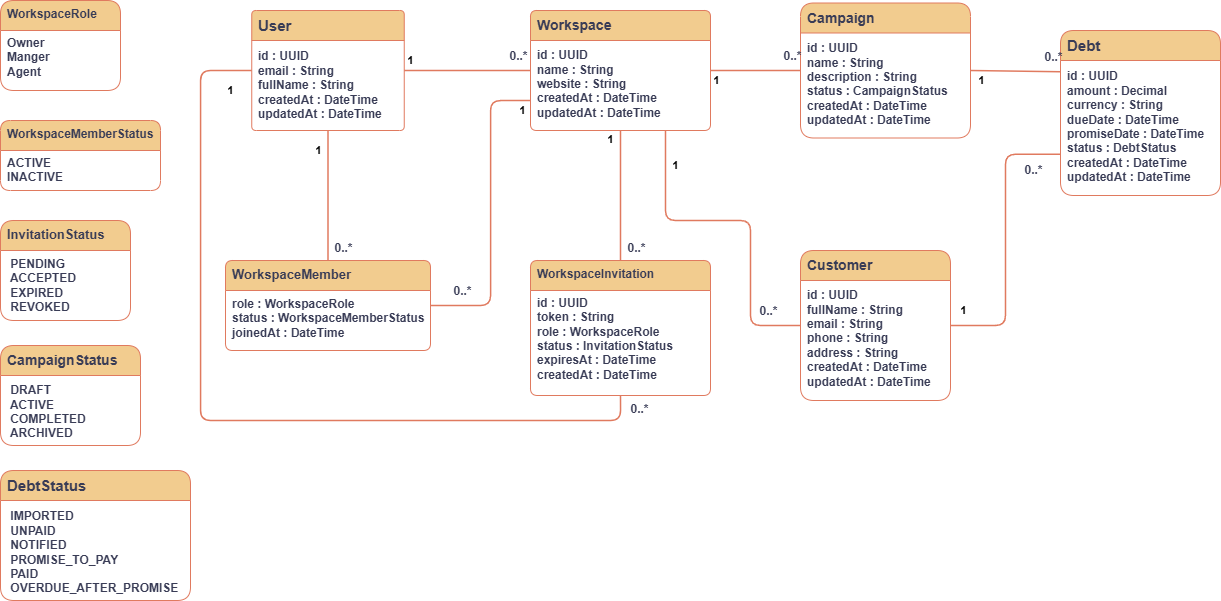

The diagram above was exported from draw.io. Its source (the exported page's mxGraphModel, read from the mxfile embedded in the PNG):
<mxGraphModel dx="1585" dy="187" grid="1" gridSize="10" guides="1" tooltips="1" connect="1" arrows="1" fold="1" page="1" pageScale="1" pageWidth="1400" pageHeight="850" math="0" shadow="0">
  <root>
    <mxCell id="0" />
    <mxCell id="1" parent="0" />
    <mxCell id="iL2AtwMO8yN8VYxVfmAa-31" parent="1" style="swimlane;fontStyle=1;childLayout=stackLayout;horizontal=1;startSize=30;horizontalStack=0;resizeParent=1;resizeParentMax=0;resizeLast=0;collapsible=0;marginBottom=0;html=1;align=left;spacingLeft=5;spacingRight=5;rounded=1;labelBackgroundColor=none;verticalAlign=top;arcSize=5;fillColor=#F2CC8F;strokeColor=#E07A5F;fontColor=#393C56;" value="&lt;span&gt;&lt;font style=&quot;font-size: 15px;&quot;&gt;User&lt;/font&gt;&lt;/span&gt;&lt;div&gt;&lt;font&gt;&lt;br&gt;&lt;/font&gt;&lt;/div&gt;&lt;div&gt;&lt;font&gt;id : UUID&lt;br&gt;email : String&lt;br&gt;fullName : String&lt;br&gt;createdAt : DateTime&lt;br&gt;updatedAt : DateTime&lt;/font&gt;&lt;/div&gt;" vertex="1">
      <mxGeometry height="120" width="152.5" x="381.25" y="890" as="geometry" />
    </mxCell>
    <mxCell id="iL2AtwMO8yN8VYxVfmAa-32" parent="1" style="swimlane;fontStyle=1;childLayout=stackLayout;horizontal=1;startSize=30;horizontalStack=0;resizeParent=1;resizeParentMax=0;resizeLast=0;collapsible=0;marginBottom=0;html=1;align=left;spacingLeft=5;spacingRight=5;rounded=1;labelBackgroundColor=none;verticalAlign=top;fillColor=#F2CC8F;strokeColor=#E07A5F;fontColor=#393C56;arcSize=7;" value="&lt;span&gt;&lt;font style=&quot;font-size: 14px;&quot;&gt;Workspace&lt;/font&gt;&lt;/span&gt;&lt;div&gt;&lt;br&gt;&lt;/div&gt;&lt;div&gt;id : UUID&lt;br&gt;name : String&lt;br&gt;website : String&lt;br&gt;createdAt : DateTime&lt;br&gt;updatedAt : DateTime&lt;/div&gt;" vertex="1">
      <mxGeometry height="120" width="180" x="660" y="890" as="geometry" />
    </mxCell>
    <mxCell id="iL2AtwMO8yN8VYxVfmAa-33" parent="1" style="swimlane;fontStyle=1;childLayout=stackLayout;horizontal=1;startSize=30;horizontalStack=0;resizeParent=1;resizeParentMax=0;resizeLast=0;collapsible=0;marginBottom=0;html=1;align=left;spacingLeft=5;spacingRight=5;rounded=1;labelBackgroundColor=none;verticalAlign=top;fillColor=#F2CC8F;strokeColor=#E07A5F;fontColor=#393C56;arcSize=8;" value="&lt;span&gt;&lt;font style=&quot;font-size: 13px;&quot;&gt;WorkspaceMember&lt;/font&gt;&lt;/span&gt;&lt;div&gt;&lt;br&gt;&lt;/div&gt;&lt;div&gt;role : WorkspaceRole&lt;br&gt;status : WorkspaceMemberStatus&lt;br&gt;joinedAt : DateTime&lt;/div&gt;" vertex="1">
      <mxGeometry height="90" width="205" x="355" y="1140" as="geometry" />
    </mxCell>
    <mxCell id="iL2AtwMO8yN8VYxVfmAa-34" parent="1" style="swimlane;fontStyle=1;childLayout=stackLayout;horizontal=1;startSize=30;horizontalStack=0;resizeParent=1;resizeParentMax=0;resizeLast=0;collapsible=0;marginBottom=0;html=1;align=left;spacingLeft=5;spacingRight=5;rounded=1;labelBackgroundColor=none;verticalAlign=top;fillColor=#F2CC8F;strokeColor=#E07A5F;fontColor=#393C56;arcSize=8;" value="&lt;span&gt;WorkspaceInvitation&lt;/span&gt;&lt;div&gt;&lt;br&gt;&lt;/div&gt;&lt;div&gt;id : UUID&lt;br&gt;token : String&lt;br&gt;role : WorkspaceRole&lt;br&gt;status : InvitationStatus&lt;br&gt;expiresAt : DateTime&lt;br&gt;createdAt : DateTime&lt;/div&gt;" vertex="1">
      <mxGeometry height="135" width="180" x="660" y="1140" as="geometry" />
    </mxCell>
    <mxCell id="iL2AtwMO8yN8VYxVfmAa-35" edge="1" parent="1" source="iL2AtwMO8yN8VYxVfmAa-31" style="endArrow=none;endFill=0;html=1;strokeWidth=1.5;exitX=1;exitY=0.5;exitDx=0;exitDy=0;entryX=0;entryY=0.5;entryDx=0;entryDy=0;labelBackgroundColor=none;fontColor=default;strokeColor=#E07A5F;fontStyle=1" target="iL2AtwMO8yN8VYxVfmAa-32" value="1">
      <mxGeometry height="50" relative="1" width="50" x="-0.9048" y="10" as="geometry">
        <mxPoint as="offset" />
      </mxGeometry>
    </mxCell>
    <mxCell id="iL2AtwMO8yN8VYxVfmAa-36" connectable="0" parent="iL2AtwMO8yN8VYxVfmAa-35" style="edgeLabel;html=1;align=center;verticalAlign=middle;resizable=0;points=[];fontSize=12;rounded=1;labelBackgroundColor=none;fontColor=#393C56;fontStyle=1" value="0..*" vertex="1">
      <mxGeometry relative="1" x="0.8" y="15" as="geometry">
        <mxPoint as="offset" />
      </mxGeometry>
    </mxCell>
    <mxCell id="iL2AtwMO8yN8VYxVfmAa-37" edge="1" parent="1" source="iL2AtwMO8yN8VYxVfmAa-31" style="endArrow=none;endFill=0;html=1;strokeWidth=1.5;exitX=0.5;exitY=1;exitDx=0;exitDy=0;entryX=0.5;entryY=0;entryDx=0;entryDy=0;labelBackgroundColor=none;fontColor=default;strokeColor=#E07A5F;fontStyle=1" target="iL2AtwMO8yN8VYxVfmAa-33" value="1">
      <mxGeometry height="50" relative="1" width="50" x="-0.6923" y="-10" as="geometry">
        <mxPoint as="offset" />
      </mxGeometry>
    </mxCell>
    <mxCell id="iL2AtwMO8yN8VYxVfmAa-38" connectable="0" parent="iL2AtwMO8yN8VYxVfmAa-37" style="edgeLabel;html=1;align=center;verticalAlign=middle;resizable=0;points=[];fontSize=12;rounded=1;labelBackgroundColor=none;fontColor=#393C56;fontStyle=1" value="0..*" vertex="1">
      <mxGeometry relative="1" x="0.8" y="15" as="geometry">
        <mxPoint as="offset" />
      </mxGeometry>
    </mxCell>
    <mxCell id="iL2AtwMO8yN8VYxVfmAa-39" edge="1" parent="1" source="iL2AtwMO8yN8VYxVfmAa-32" style="endArrow=none;endFill=0;html=1;strokeWidth=1.5;edgeStyle=orthogonalEdgeStyle;exitX=0;exitY=0.75;exitDx=0;exitDy=0;entryX=1;entryY=0.5;entryDx=0;entryDy=0;labelBackgroundColor=none;fontColor=default;strokeColor=#E07A5F;fontStyle=1" target="iL2AtwMO8yN8VYxVfmAa-33" value="1">
      <mxGeometry height="50" relative="1" width="50" x="-0.9506" y="10" as="geometry">
        <mxPoint as="offset" />
        <Array as="points">
          <mxPoint x="620" y="980" />
          <mxPoint x="620" y="1185" />
        </Array>
      </mxGeometry>
    </mxCell>
    <mxCell id="iL2AtwMO8yN8VYxVfmAa-40" connectable="0" parent="iL2AtwMO8yN8VYxVfmAa-39" style="edgeLabel;html=1;align=center;verticalAlign=middle;resizable=0;points=[];fontSize=12;rounded=1;labelBackgroundColor=none;fontColor=#393C56;fontStyle=1" value="0..*" vertex="1">
      <mxGeometry relative="1" x="0.8" y="-15" as="geometry">
        <mxPoint as="offset" />
      </mxGeometry>
    </mxCell>
    <mxCell id="iL2AtwMO8yN8VYxVfmAa-41" edge="1" parent="1" source="iL2AtwMO8yN8VYxVfmAa-32" style="endArrow=none;endFill=0;html=1;strokeWidth=1.5;exitX=0.5;exitY=1;exitDx=0;exitDy=0;entryX=0.5;entryY=0;entryDx=0;entryDy=0;labelBackgroundColor=none;fontColor=default;strokeColor=#E07A5F;fontStyle=1" target="iL2AtwMO8yN8VYxVfmAa-34" value="1">
      <mxGeometry height="50" relative="1" width="50" x="-0.8462" y="-10" as="geometry">
        <mxPoint as="offset" />
      </mxGeometry>
    </mxCell>
    <mxCell id="iL2AtwMO8yN8VYxVfmAa-42" connectable="0" parent="iL2AtwMO8yN8VYxVfmAa-41" style="edgeLabel;html=1;align=center;verticalAlign=middle;resizable=0;points=[];fontSize=12;rounded=1;labelBackgroundColor=none;fontColor=#393C56;fontStyle=1" value="0..*" vertex="1">
      <mxGeometry relative="1" x="0.8" y="15" as="geometry">
        <mxPoint as="offset" />
      </mxGeometry>
    </mxCell>
    <mxCell id="iL2AtwMO8yN8VYxVfmAa-43" edge="1" parent="1" source="iL2AtwMO8yN8VYxVfmAa-31" style="endArrow=none;endFill=0;html=1;strokeWidth=1.5;edgeStyle=orthogonalEdgeStyle;exitX=0;exitY=0.5;exitDx=0;exitDy=0;labelBackgroundColor=none;fontColor=default;entryX=0.5;entryY=1;entryDx=0;entryDy=0;strokeColor=#E07A5F;fontStyle=1" target="iL2AtwMO8yN8VYxVfmAa-34" value="1">
      <mxGeometry height="50" relative="1" width="50" x="-0.9498" y="20" as="geometry">
        <mxPoint as="offset" />
        <Array as="points">
          <mxPoint x="330" y="950" />
          <mxPoint x="330" y="1300" />
          <mxPoint x="750" y="1300" />
        </Array>
        <mxPoint x="760" y="1270" as="targetPoint" />
      </mxGeometry>
    </mxCell>
    <mxCell id="iL2AtwMO8yN8VYxVfmAa-44" connectable="0" parent="iL2AtwMO8yN8VYxVfmAa-43" style="edgeLabel;html=1;align=center;verticalAlign=middle;resizable=0;points=[];fontSize=12;rounded=1;labelBackgroundColor=none;fontColor=#393C56;fontStyle=1" value="0..*" vertex="1">
      <mxGeometry relative="1" x="0.9" y="15" as="geometry">
        <mxPoint x="35" y="3" as="offset" />
      </mxGeometry>
    </mxCell>
    <mxCell id="iL2AtwMO8yN8VYxVfmAa-45" parent="1" style="swimlane;fontStyle=1;childLayout=stackLayout;horizontal=1;startSize=30;horizontalStack=0;resizeParent=1;resizeParentMax=0;resizeLast=0;collapsible=0;marginBottom=0;html=1;align=left;spacingLeft=5;spacingRight=5;rounded=1;labelBackgroundColor=none;verticalAlign=top;fillColor=#F2CC8F;strokeColor=#E07A5F;fontColor=#393C56;" value="&lt;div&gt;&lt;span&gt;WorkspaceRole&lt;/span&gt;&lt;/div&gt;&lt;div&gt;&lt;span&gt;&lt;br&gt;&lt;/span&gt;&lt;/div&gt;&lt;div&gt;&lt;span&gt;Owner&lt;br&gt;Manger&lt;br&gt;Agent&lt;/span&gt;&lt;/div&gt;" vertex="1">
      <mxGeometry height="90" width="120" x="130" y="880" as="geometry" />
    </mxCell>
    <mxCell id="iL2AtwMO8yN8VYxVfmAa-46" parent="1" style="swimlane;fontStyle=1;childLayout=stackLayout;horizontal=1;startSize=30;horizontalStack=0;resizeParent=1;resizeParentMax=0;resizeLast=0;collapsible=0;marginBottom=0;html=1;align=left;spacingLeft=5;spacingRight=5;rounded=1;labelBackgroundColor=none;verticalAlign=top;fillColor=#F2CC8F;strokeColor=#E07A5F;fontColor=#393C56;arcSize=11;" value="&lt;div&gt;&lt;span&gt;WorkspaceMemberStatus&lt;/span&gt;&lt;/div&gt;&lt;div&gt;&lt;br&gt;&lt;/div&gt;&lt;div&gt;&lt;span style=&quot;background-color: transparent;&quot;&gt;&lt;span&gt;ACTIVE&lt;/span&gt;&lt;/span&gt;&lt;/div&gt;&lt;div&gt;&lt;span&gt;INACTIVE&lt;/span&gt;&lt;br&gt;&lt;/div&gt;" vertex="1">
      <mxGeometry height="70" width="160" x="130" y="1000" as="geometry" />
    </mxCell>
    <mxCell id="iL2AtwMO8yN8VYxVfmAa-47" parent="1" style="swimlane;fontStyle=1;childLayout=stackLayout;horizontal=1;startSize=30;horizontalStack=0;resizeParent=1;resizeParentMax=0;resizeLast=0;collapsible=0;marginBottom=0;html=1;align=left;spacingLeft=5;spacingRight=5;rounded=1;labelBackgroundColor=none;verticalAlign=top;fillColor=#F2CC8F;strokeColor=#E07A5F;fontColor=#393C56;" value="&lt;div&gt;&lt;span&gt;&lt;font style=&quot;font-size: 13px;&quot;&gt;InvitationStatus&lt;/font&gt;&lt;/span&gt;&lt;/div&gt;&lt;div&gt;&lt;span&gt;&lt;br&gt;&lt;/span&gt;&lt;/div&gt;&lt;div&gt;&lt;div&gt;&lt;span&gt;&amp;nbsp;PENDING&lt;/span&gt;&lt;/div&gt;&lt;div&gt;&lt;span&gt;&amp;nbsp;ACCEPTED&lt;/span&gt;&lt;/div&gt;&lt;div&gt;&lt;span&gt;&amp;nbsp;EXPIRED&lt;/span&gt;&lt;/div&gt;&lt;div&gt;&lt;span&gt;&amp;nbsp;REVOKED&lt;/span&gt;&lt;/div&gt;&lt;/div&gt;" vertex="1">
      <mxGeometry height="100" width="130" x="130" y="1100" as="geometry" />
    </mxCell>
    <mxCell id="iL2AtwMO8yN8VYxVfmAa-48" parent="1" style="swimlane;fontStyle=1;childLayout=stackLayout;horizontal=1;startSize=30;horizontalStack=0;resizeParent=1;resizeParentMax=0;resizeLast=0;collapsible=0;marginBottom=0;html=1;fillColor=#F2CC8F;strokeColor=#E07A5F;align=left;spacingLeft=5;spacingRight=5;verticalAlign=top;labelBackgroundColor=none;fontColor=#393C56;rounded=1;" value="&lt;span&gt;&lt;font style=&quot;font-size: 14px;&quot;&gt;Campaign&lt;/font&gt;&lt;/span&gt;&lt;div&gt;&lt;br&gt;&lt;/div&gt;&lt;div&gt;id : UUID&lt;br&gt;name : String&lt;br&gt;description : String&lt;br&gt;status : CampaignStatus&lt;br&gt;createdAt : DateTime&lt;br&gt;updatedAt : DateTime&lt;/div&gt;" vertex="1">
      <mxGeometry height="135" width="170" x="930" y="882.5" as="geometry" />
    </mxCell>
    <mxCell id="iL2AtwMO8yN8VYxVfmAa-49" parent="1" style="swimlane;fontStyle=1;childLayout=stackLayout;horizontal=1;startSize=30;horizontalStack=0;resizeParent=1;resizeParentMax=0;resizeLast=0;collapsible=0;marginBottom=0;html=1;fillColor=#F2CC8F;strokeColor=#E07A5F;align=left;spacingLeft=5;spacingRight=5;verticalAlign=top;labelBackgroundColor=none;fontColor=#393C56;rounded=1;" value="&lt;div&gt;&lt;font style=&quot;font-size: 14px;&quot;&gt;Customer&lt;/font&gt;&lt;/div&gt;&lt;div&gt;&lt;br&gt;&lt;/div&gt;&lt;div&gt;id : UUID&lt;br&gt;fullName : String&lt;br&gt;email : String&amp;nbsp;&lt;br&gt;phone : String&amp;nbsp;&lt;br&gt;address : String&amp;nbsp;&lt;/div&gt;&lt;div&gt;&lt;span style=&quot;background-color: transparent; color: light-dark(rgb(57, 60, 86), rgb(182, 184, 207));&quot;&gt;createdAt : DateTime&lt;/span&gt;&lt;/div&gt;&lt;div&gt;updatedAt : DateTime&lt;/div&gt;" vertex="1">
      <mxGeometry height="150" width="150" x="930" y="1130" as="geometry" />
    </mxCell>
    <mxCell id="iL2AtwMO8yN8VYxVfmAa-50" parent="1" style="swimlane;fontStyle=1;childLayout=stackLayout;horizontal=1;startSize=30;horizontalStack=0;resizeParent=1;resizeParentMax=0;resizeLast=0;collapsible=0;marginBottom=0;html=1;fillColor=#F2CC8F;strokeColor=#E07A5F;align=left;spacingLeft=5;spacingRight=5;verticalAlign=top;labelBackgroundColor=none;fontColor=#393C56;rounded=1;" value="&lt;span&gt;&lt;font style=&quot;font-size: 15px;&quot;&gt;Debt&lt;/font&gt;&lt;/span&gt;&lt;div&gt;&lt;br&gt;&lt;/div&gt;&lt;div&gt;id : UUID&lt;br&gt;amount : Decimal&lt;br&gt;currency : String&lt;br&gt;dueDate : DateTime&lt;br&gt;promiseDate : DateTime&lt;br&gt;status : DebtStatus&lt;br&gt;createdAt : DateTime&lt;br&gt;updatedAt : DateTime&lt;/div&gt;" vertex="1">
      <mxGeometry height="165" width="160" x="1190" y="910" as="geometry" />
    </mxCell>
    <mxCell id="iL2AtwMO8yN8VYxVfmAa-51" edge="1" parent="1" source="iL2AtwMO8yN8VYxVfmAa-48" style="endArrow=none;endFill=0;html=1;strokeColor=#E07A5F;strokeWidth=1.5;exitX=1;exitY=0.5;exitDx=0;exitDy=0;entryX=0;entryY=0.25;entryDx=0;entryDy=0;fontStyle=1;labelBackgroundColor=none;fontColor=default;startArrow=none;startFill=0;" target="iL2AtwMO8yN8VYxVfmAa-50" value="1">
      <mxGeometry height="50" relative="1" width="50" x="-0.7747" y="-10" as="geometry">
        <mxPoint as="offset" />
      </mxGeometry>
    </mxCell>
    <mxCell id="iL2AtwMO8yN8VYxVfmAa-52" connectable="0" parent="iL2AtwMO8yN8VYxVfmAa-51" style="edgeLabel;html=1;align=center;verticalAlign=middle;resizable=0;points=[];fontSize=12;fontStyle=1;labelBackgroundColor=none;fontColor=#393C56;rounded=1;" value="0..*" vertex="1">
      <mxGeometry relative="1" x="0.8" y="15" as="geometry">
        <mxPoint as="offset" />
      </mxGeometry>
    </mxCell>
    <mxCell id="iL2AtwMO8yN8VYxVfmAa-53" edge="1" parent="1" source="iL2AtwMO8yN8VYxVfmAa-49" style="endArrow=none;endFill=0;html=1;strokeColor=#E07A5F;strokeWidth=1.5;edgeStyle=orthogonalEdgeStyle;exitX=1;exitY=0.5;exitDx=0;exitDy=0;entryX=0;entryY=0.75;entryDx=0;entryDy=0;fontStyle=1;labelBackgroundColor=none;fontColor=default;" target="iL2AtwMO8yN8VYxVfmAa-50" value="1">
      <mxGeometry height="50" relative="1" width="50" x="-0.9096" y="15" as="geometry">
        <mxPoint x="1" as="offset" />
      </mxGeometry>
    </mxCell>
    <mxCell id="iL2AtwMO8yN8VYxVfmAa-54" connectable="0" parent="iL2AtwMO8yN8VYxVfmAa-53" style="edgeLabel;html=1;align=center;verticalAlign=middle;resizable=0;points=[];fontSize=12;fontStyle=1;labelBackgroundColor=none;fontColor=#393C56;rounded=1;" value="0..*" vertex="1">
      <mxGeometry relative="1" x="0.8" y="-15" as="geometry">
        <mxPoint as="offset" />
      </mxGeometry>
    </mxCell>
    <mxCell id="iL2AtwMO8yN8VYxVfmAa-55" edge="1" parent="1" source="iL2AtwMO8yN8VYxVfmAa-32" style="endArrow=none;endFill=0;html=1;strokeWidth=1.5;exitX=1;exitY=0.5;exitDx=0;exitDy=0;entryX=0;entryY=0.5;entryDx=0;entryDy=0;labelBackgroundColor=none;fontColor=default;strokeColor=#E07A5F;fontStyle=1" target="iL2AtwMO8yN8VYxVfmAa-48" value="1">
      <mxGeometry height="50" relative="1" width="50" x="-0.8462" y="-10" as="geometry">
        <mxPoint as="offset" />
        <mxPoint x="890" y="1090" as="sourcePoint" />
        <mxPoint x="890" y="1220" as="targetPoint" />
      </mxGeometry>
    </mxCell>
    <mxCell id="iL2AtwMO8yN8VYxVfmAa-56" connectable="0" parent="iL2AtwMO8yN8VYxVfmAa-55" style="edgeLabel;html=1;align=center;verticalAlign=middle;resizable=0;points=[];fontSize=12;rounded=1;labelBackgroundColor=none;fontColor=#393C56;fontStyle=1" value="0..*" vertex="1">
      <mxGeometry relative="1" x="0.8" y="15" as="geometry">
        <mxPoint as="offset" />
      </mxGeometry>
    </mxCell>
    <mxCell id="iL2AtwMO8yN8VYxVfmAa-57" edge="1" parent="1" source="iL2AtwMO8yN8VYxVfmAa-32" style="endArrow=none;endFill=0;html=1;strokeWidth=1.5;exitX=0.75;exitY=1;exitDx=0;exitDy=0;labelBackgroundColor=none;fontColor=default;strokeColor=#E07A5F;fontStyle=1;entryX=0;entryY=0.5;entryDx=0;entryDy=0;" target="iL2AtwMO8yN8VYxVfmAa-49" value="1">
      <mxGeometry height="50" relative="1" width="50" x="-0.7879" y="10" as="geometry">
        <mxPoint as="offset" />
        <Array as="points">
          <mxPoint x="795" y="1100" />
          <mxPoint x="880" y="1100" />
          <mxPoint x="880" y="1205" />
        </Array>
        <mxPoint x="880" y="1360" as="sourcePoint" />
        <mxPoint x="880" y="1200" as="targetPoint" />
      </mxGeometry>
    </mxCell>
    <mxCell id="iL2AtwMO8yN8VYxVfmAa-58" connectable="0" parent="iL2AtwMO8yN8VYxVfmAa-57" style="edgeLabel;html=1;align=center;verticalAlign=middle;resizable=0;points=[];fontSize=12;rounded=1;labelBackgroundColor=none;fontColor=#393C56;fontStyle=1" value="0..*" vertex="1">
      <mxGeometry relative="1" x="0.8" y="15" as="geometry">
        <mxPoint as="offset" />
      </mxGeometry>
    </mxCell>
    <mxCell id="iL2AtwMO8yN8VYxVfmAa-59" parent="1" style="swimlane;fontStyle=1;childLayout=stackLayout;horizontal=1;startSize=30;horizontalStack=0;resizeParent=1;resizeParentMax=0;resizeLast=0;collapsible=0;marginBottom=0;html=1;align=left;spacingLeft=5;spacingRight=5;rounded=1;labelBackgroundColor=none;verticalAlign=top;fillColor=#F2CC8F;strokeColor=#E07A5F;fontColor=#393C56;" value="&lt;div&gt;&lt;font style=&quot;font-size: 14px;&quot;&gt;CampaignStatus&lt;/font&gt;&lt;/div&gt;&lt;div&gt;&lt;span&gt;&lt;br&gt;&lt;/span&gt;&lt;/div&gt;&lt;div&gt;&lt;div&gt;&amp;nbsp;DRAFT&lt;/div&gt;&lt;div&gt;&amp;nbsp;ACTIVE&lt;/div&gt;&lt;div&gt;&amp;nbsp;COMPLETED&lt;/div&gt;&lt;div&gt;&amp;nbsp;ARCHIVED&lt;/div&gt;&lt;/div&gt;" vertex="1">
      <mxGeometry height="100" width="140" x="130" y="1225" as="geometry" />
    </mxCell>
    <mxCell id="iL2AtwMO8yN8VYxVfmAa-60" parent="1" style="swimlane;fontStyle=1;childLayout=stackLayout;horizontal=1;startSize=30;horizontalStack=0;resizeParent=1;resizeParentMax=0;resizeLast=0;collapsible=0;marginBottom=0;html=1;align=left;spacingLeft=5;spacingRight=5;rounded=1;labelBackgroundColor=none;verticalAlign=top;fillColor=#F2CC8F;strokeColor=#E07A5F;fontColor=#393C56;" value="&lt;div&gt;&lt;font style=&quot;font-size: 15px;&quot;&gt;DebtStatus&lt;/font&gt;&lt;/div&gt;&lt;div&gt;&lt;span&gt;&lt;br&gt;&lt;/span&gt;&lt;/div&gt;&lt;div&gt;&lt;div&gt;&amp;nbsp;IMPORTED&lt;/div&gt;&lt;div&gt;&amp;nbsp;UNPAID&lt;/div&gt;&lt;div&gt;&amp;nbsp;NOTIFIED&lt;/div&gt;&lt;div&gt;&amp;nbsp;PROMISE_TO_PAY&amp;nbsp;&lt;/div&gt;&lt;div&gt;&amp;nbsp;PAID&lt;/div&gt;&lt;div&gt;&amp;nbsp;OVERDUE_AFTER_PROMISE&lt;/div&gt;&lt;/div&gt;" vertex="1">
      <mxGeometry height="130" width="190" x="130" y="1350" as="geometry" />
    </mxCell>
  </root>
</mxGraphModel>